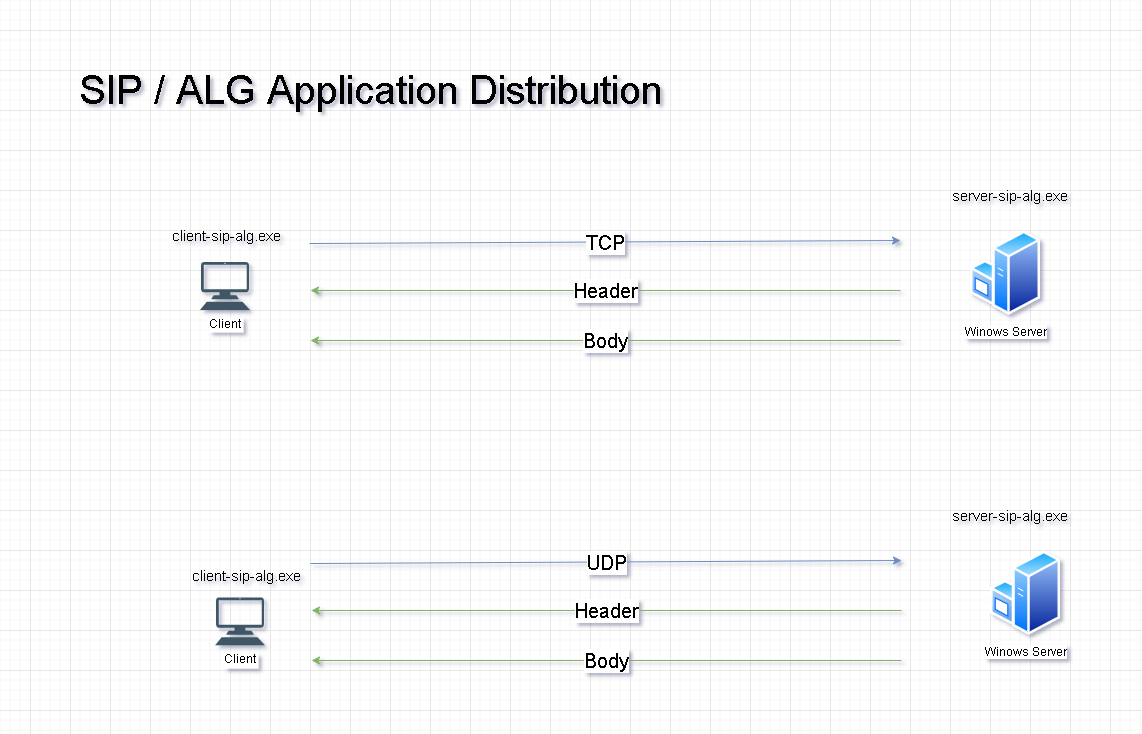

The diagram above was exported from draw.io. Its source (the exported page's mxGraphModel, read from the mxfile embedded in the PNG):
<mxGraphModel dx="1422" dy="706" grid="1" gridSize="10" guides="1" tooltips="1" connect="1" arrows="1" fold="1" page="1" pageScale="1" pageWidth="1169" pageHeight="827" math="0" shadow="0">
  <root>
    <mxCell id="0" />
    <mxCell id="1" parent="0" />
    <mxCell id="KTm5gW_qAD-eJ2-cPKjV-1" value="Client" style="shape=image;verticalLabelPosition=bottom;labelBackgroundColor=#ffffff;verticalAlign=top;aspect=fixed;imageAspect=0;image=data:image/svg+xml,(base64 omitted: 2632 chars);" parent="1" vertex="1">
      <mxGeometry x="170" y="232.07999999999998" width="50" height="47.92" as="geometry" />
    </mxCell>
    <mxCell id="KTm5gW_qAD-eJ2-cPKjV-2" value="Winows Server" style="aspect=fixed;perimeter=ellipsePerimeter;html=1;align=center;shadow=0;dashed=0;spacingTop=3;image;image=img/lib/active_directory/windows_server.svg;" parent="1" vertex="1">
      <mxGeometry x="940" y="200" width="70" height="85.37" as="geometry" />
    </mxCell>
    <mxCell id="KTm5gW_qAD-eJ2-cPKjV-3" value="SIP / ALG Application Distribution" style="text;html=1;strokeColor=none;fillColor=none;align=center;verticalAlign=middle;whiteSpace=wrap;rounded=0;fontSize=40;" parent="1" vertex="1">
      <mxGeometry x="20" y="20" width="640" height="80" as="geometry" />
    </mxCell>
    <mxCell id="KTm5gW_qAD-eJ2-cPKjV-4" value="Client" style="shape=image;verticalLabelPosition=bottom;labelBackgroundColor=#ffffff;verticalAlign=top;aspect=fixed;imageAspect=0;image=data:image/svg+xml,(base64 omitted: 2632 chars);" parent="1" vertex="1">
      <mxGeometry x="185" y="567.45" width="50" height="47.92" as="geometry" />
    </mxCell>
    <mxCell id="KTm5gW_qAD-eJ2-cPKjV-5" value="Winows Server" style="aspect=fixed;perimeter=ellipsePerimeter;html=1;align=center;shadow=0;dashed=0;spacingTop=3;image;image=img/lib/active_directory/windows_server.svg;" parent="1" vertex="1">
      <mxGeometry x="960" y="520" width="70" height="85.37" as="geometry" />
    </mxCell>
    <mxCell id="KTm5gW_qAD-eJ2-cPKjV-8" value="TCP" style="endArrow=classic;html=1;rounded=0;fontSize=20;fillColor=#dae8fc;strokeColor=#6c8ebf;exitX=1.069;exitY=0.767;exitDx=0;exitDy=0;exitPerimeter=0;" parent="1" source="KTm5gW_qAD-eJ2-cPKjV-10" edge="1">
      <mxGeometry width="50" height="50" relative="1" as="geometry">
        <mxPoint x="270" y="210" as="sourcePoint" />
        <mxPoint x="870" y="210" as="targetPoint" />
      </mxGeometry>
    </mxCell>
    <mxCell id="KTm5gW_qAD-eJ2-cPKjV-9" value="Header" style="edgeStyle=segmentEdgeStyle;endArrow=classic;html=1;rounded=0;fontSize=20;fontColor=#000000;labelBorderColor=none;fillColor=#d5e8d4;strokeColor=#82b366;" parent="1" edge="1">
      <mxGeometry width="50" height="50" relative="1" as="geometry">
        <mxPoint x="870" y="260" as="sourcePoint" />
        <mxPoint x="280" y="260" as="targetPoint" />
      </mxGeometry>
    </mxCell>
    <mxCell id="KTm5gW_qAD-eJ2-cPKjV-10" value="client-sip-alg.exe" style="text;whiteSpace=wrap;html=1;fontSize=15;fontColor=#000000;" parent="1" vertex="1">
      <mxGeometry x="140" y="190" width="130" height="30" as="geometry" />
    </mxCell>
    <mxCell id="KTm5gW_qAD-eJ2-cPKjV-11" value="client-sip-alg.exe" style="text;whiteSpace=wrap;html=1;fontSize=15;fontColor=#000000;" parent="1" vertex="1">
      <mxGeometry x="160" y="530" width="130" height="30" as="geometry" />
    </mxCell>
    <mxCell id="KTm5gW_qAD-eJ2-cPKjV-12" value="Body" style="edgeStyle=segmentEdgeStyle;endArrow=classic;html=1;rounded=0;fontSize=20;fontColor=#000000;labelBorderColor=none;fillColor=#d5e8d4;strokeColor=#82b366;" parent="1" edge="1">
      <mxGeometry width="50" height="50" relative="1" as="geometry">
        <mxPoint x="870" y="310" as="sourcePoint" />
        <mxPoint x="280" y="310" as="targetPoint" />
      </mxGeometry>
    </mxCell>
    <mxCell id="KTm5gW_qAD-eJ2-cPKjV-13" value="UDP" style="endArrow=classic;html=1;rounded=0;fontSize=20;fillColor=#dae8fc;strokeColor=#6c8ebf;exitX=1.069;exitY=0.767;exitDx=0;exitDy=0;exitPerimeter=0;" parent="1" edge="1">
      <mxGeometry width="50" height="50" relative="1" as="geometry">
        <mxPoint x="280" y="533.01" as="sourcePoint" />
        <mxPoint x="871.03" y="530" as="targetPoint" />
      </mxGeometry>
    </mxCell>
    <mxCell id="KTm5gW_qAD-eJ2-cPKjV-14" value="Header" style="edgeStyle=segmentEdgeStyle;endArrow=classic;html=1;rounded=0;fontSize=20;fontColor=#000000;labelBorderColor=none;fillColor=#d5e8d4;strokeColor=#82b366;" parent="1" edge="1">
      <mxGeometry width="50" height="50" relative="1" as="geometry">
        <mxPoint x="871.03" y="580" as="sourcePoint" />
        <mxPoint x="281.03" y="580" as="targetPoint" />
      </mxGeometry>
    </mxCell>
    <mxCell id="KTm5gW_qAD-eJ2-cPKjV-15" value="Body" style="edgeStyle=segmentEdgeStyle;endArrow=classic;html=1;rounded=0;fontSize=20;fontColor=#000000;labelBorderColor=none;fillColor=#d5e8d4;strokeColor=#82b366;" parent="1" edge="1">
      <mxGeometry width="50" height="50" relative="1" as="geometry">
        <mxPoint x="871.03" y="630" as="sourcePoint" />
        <mxPoint x="281.03" y="630" as="targetPoint" />
      </mxGeometry>
    </mxCell>
    <mxCell id="KTm5gW_qAD-eJ2-cPKjV-16" value="server-sip-alg.exe" style="text;whiteSpace=wrap;html=1;fontSize=15;fontColor=#000000;" parent="1" vertex="1">
      <mxGeometry x="920" y="470" width="130" height="30" as="geometry" />
    </mxCell>
    <mxCell id="KTm5gW_qAD-eJ2-cPKjV-17" value="server-sip-alg.exe" style="text;whiteSpace=wrap;html=1;fontSize=15;fontColor=#000000;" parent="1" vertex="1">
      <mxGeometry x="920" y="150" width="130" height="30" as="geometry" />
    </mxCell>
  </root>
</mxGraphModel>